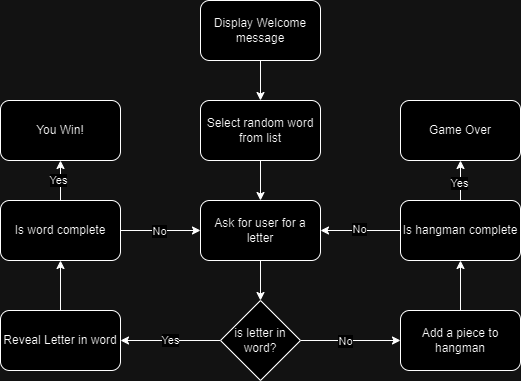

The diagram above was exported from draw.io. Its source (the exported page's mxGraphModel, read from the mxfile embedded in the PNG):
<mxGraphModel dx="796" dy="433" grid="1" gridSize="10" guides="1" tooltips="1" connect="1" arrows="1" fold="1" page="1" pageScale="1" pageWidth="827" pageHeight="1169" math="0" shadow="0">
  <root>
    <mxCell id="WIyWlLk6GJQsqaUBKTNV-0" />
    <mxCell id="WIyWlLk6GJQsqaUBKTNV-1" parent="WIyWlLk6GJQsqaUBKTNV-0" />
    <mxCell id="2zdRv5KmzzWpRpT7kvhs-8" style="edgeStyle=orthogonalEdgeStyle;rounded=0;orthogonalLoop=1;jettySize=auto;html=1;exitX=0.5;exitY=1;exitDx=0;exitDy=0;entryX=0.5;entryY=0;entryDx=0;entryDy=0;" edge="1" parent="WIyWlLk6GJQsqaUBKTNV-1" source="2zdRv5KmzzWpRpT7kvhs-0" target="2zdRv5KmzzWpRpT7kvhs-4">
      <mxGeometry relative="1" as="geometry" />
    </mxCell>
    <mxCell id="2zdRv5KmzzWpRpT7kvhs-0" value="Display Welcome message" style="rounded=1;whiteSpace=wrap;html=1;" vertex="1" parent="WIyWlLk6GJQsqaUBKTNV-1">
      <mxGeometry x="360" y="40" width="120" height="60" as="geometry" />
    </mxCell>
    <mxCell id="2zdRv5KmzzWpRpT7kvhs-6" style="edgeStyle=orthogonalEdgeStyle;rounded=0;orthogonalLoop=1;jettySize=auto;html=1;exitX=0.5;exitY=1;exitDx=0;exitDy=0;entryX=0.5;entryY=0;entryDx=0;entryDy=0;" edge="1" parent="WIyWlLk6GJQsqaUBKTNV-1" source="2zdRv5KmzzWpRpT7kvhs-4" target="2zdRv5KmzzWpRpT7kvhs-5">
      <mxGeometry relative="1" as="geometry" />
    </mxCell>
    <mxCell id="2zdRv5KmzzWpRpT7kvhs-4" value="Select random word from list" style="rounded=1;whiteSpace=wrap;html=1;" vertex="1" parent="WIyWlLk6GJQsqaUBKTNV-1">
      <mxGeometry x="360" y="140" width="120" height="60" as="geometry" />
    </mxCell>
    <mxCell id="2zdRv5KmzzWpRpT7kvhs-10" style="edgeStyle=orthogonalEdgeStyle;rounded=0;orthogonalLoop=1;jettySize=auto;html=1;exitX=0.5;exitY=1;exitDx=0;exitDy=0;entryX=0.5;entryY=0;entryDx=0;entryDy=0;" edge="1" parent="WIyWlLk6GJQsqaUBKTNV-1" source="2zdRv5KmzzWpRpT7kvhs-5" target="2zdRv5KmzzWpRpT7kvhs-9">
      <mxGeometry relative="1" as="geometry" />
    </mxCell>
    <mxCell id="2zdRv5KmzzWpRpT7kvhs-5" value="Ask for user for a letter" style="rounded=1;whiteSpace=wrap;html=1;" vertex="1" parent="WIyWlLk6GJQsqaUBKTNV-1">
      <mxGeometry x="360" y="240" width="120" height="60" as="geometry" />
    </mxCell>
    <mxCell id="2zdRv5KmzzWpRpT7kvhs-21" style="edgeStyle=orthogonalEdgeStyle;rounded=0;orthogonalLoop=1;jettySize=auto;html=1;entryX=1;entryY=0.5;entryDx=0;entryDy=0;" edge="1" parent="WIyWlLk6GJQsqaUBKTNV-1" source="2zdRv5KmzzWpRpT7kvhs-9" target="2zdRv5KmzzWpRpT7kvhs-16">
      <mxGeometry relative="1" as="geometry" />
    </mxCell>
    <mxCell id="2zdRv5KmzzWpRpT7kvhs-22" value="Yes" style="edgeLabel;html=1;align=center;verticalAlign=middle;resizable=0;points=[];" vertex="1" connectable="0" parent="2zdRv5KmzzWpRpT7kvhs-21">
      <mxGeometry x="0.0886" y="1" relative="1" as="geometry">
        <mxPoint x="4" y="-1" as="offset" />
      </mxGeometry>
    </mxCell>
    <mxCell id="2zdRv5KmzzWpRpT7kvhs-30" style="edgeStyle=orthogonalEdgeStyle;rounded=0;orthogonalLoop=1;jettySize=auto;html=1;entryX=0;entryY=0.5;entryDx=0;entryDy=0;" edge="1" parent="WIyWlLk6GJQsqaUBKTNV-1" source="2zdRv5KmzzWpRpT7kvhs-9" target="2zdRv5KmzzWpRpT7kvhs-18">
      <mxGeometry relative="1" as="geometry" />
    </mxCell>
    <mxCell id="2zdRv5KmzzWpRpT7kvhs-31" value="No" style="edgeLabel;html=1;align=center;verticalAlign=middle;resizable=0;points=[];" vertex="1" connectable="0" parent="2zdRv5KmzzWpRpT7kvhs-30">
      <mxGeometry x="-0.0981" y="-1" relative="1" as="geometry">
        <mxPoint as="offset" />
      </mxGeometry>
    </mxCell>
    <mxCell id="2zdRv5KmzzWpRpT7kvhs-9" value="is letter in word?" style="rhombus;whiteSpace=wrap;html=1;" vertex="1" parent="WIyWlLk6GJQsqaUBKTNV-1">
      <mxGeometry x="380" y="340" width="80" height="80" as="geometry" />
    </mxCell>
    <mxCell id="2zdRv5KmzzWpRpT7kvhs-26" style="edgeStyle=orthogonalEdgeStyle;rounded=0;orthogonalLoop=1;jettySize=auto;html=1;entryX=0.5;entryY=1;entryDx=0;entryDy=0;" edge="1" parent="WIyWlLk6GJQsqaUBKTNV-1" source="2zdRv5KmzzWpRpT7kvhs-16" target="2zdRv5KmzzWpRpT7kvhs-23">
      <mxGeometry relative="1" as="geometry" />
    </mxCell>
    <mxCell id="2zdRv5KmzzWpRpT7kvhs-16" value="Reveal Letter in word" style="rounded=1;whiteSpace=wrap;html=1;" vertex="1" parent="WIyWlLk6GJQsqaUBKTNV-1">
      <mxGeometry x="160" y="350" width="120" height="60" as="geometry" />
    </mxCell>
    <mxCell id="2zdRv5KmzzWpRpT7kvhs-36" style="edgeStyle=orthogonalEdgeStyle;rounded=0;orthogonalLoop=1;jettySize=auto;html=1;entryX=0.5;entryY=1;entryDx=0;entryDy=0;" edge="1" parent="WIyWlLk6GJQsqaUBKTNV-1" source="2zdRv5KmzzWpRpT7kvhs-18" target="2zdRv5KmzzWpRpT7kvhs-32">
      <mxGeometry relative="1" as="geometry" />
    </mxCell>
    <mxCell id="2zdRv5KmzzWpRpT7kvhs-18" value="Add a piece to hangman" style="rounded=1;whiteSpace=wrap;html=1;" vertex="1" parent="WIyWlLk6GJQsqaUBKTNV-1">
      <mxGeometry x="560" y="350" width="120" height="60" as="geometry" />
    </mxCell>
    <mxCell id="2zdRv5KmzzWpRpT7kvhs-24" style="edgeStyle=orthogonalEdgeStyle;rounded=0;orthogonalLoop=1;jettySize=auto;html=1;entryX=0;entryY=0.5;entryDx=0;entryDy=0;" edge="1" parent="WIyWlLk6GJQsqaUBKTNV-1" source="2zdRv5KmzzWpRpT7kvhs-23" target="2zdRv5KmzzWpRpT7kvhs-5">
      <mxGeometry relative="1" as="geometry" />
    </mxCell>
    <mxCell id="2zdRv5KmzzWpRpT7kvhs-25" value="No" style="edgeLabel;html=1;align=center;verticalAlign=middle;resizable=0;points=[];" vertex="1" connectable="0" parent="2zdRv5KmzzWpRpT7kvhs-24">
      <mxGeometry x="-0.0274" y="-1" relative="1" as="geometry">
        <mxPoint as="offset" />
      </mxGeometry>
    </mxCell>
    <mxCell id="2zdRv5KmzzWpRpT7kvhs-28" style="edgeStyle=orthogonalEdgeStyle;rounded=0;orthogonalLoop=1;jettySize=auto;html=1;entryX=0.5;entryY=1;entryDx=0;entryDy=0;" edge="1" parent="WIyWlLk6GJQsqaUBKTNV-1" source="2zdRv5KmzzWpRpT7kvhs-23" target="2zdRv5KmzzWpRpT7kvhs-27">
      <mxGeometry relative="1" as="geometry" />
    </mxCell>
    <mxCell id="2zdRv5KmzzWpRpT7kvhs-29" value="Yes" style="edgeLabel;html=1;align=center;verticalAlign=middle;resizable=0;points=[];" vertex="1" connectable="0" parent="2zdRv5KmzzWpRpT7kvhs-28">
      <mxGeometry x="0.0262" y="2" relative="1" as="geometry">
        <mxPoint as="offset" />
      </mxGeometry>
    </mxCell>
    <mxCell id="2zdRv5KmzzWpRpT7kvhs-23" value="Is word complete" style="rounded=1;whiteSpace=wrap;html=1;" vertex="1" parent="WIyWlLk6GJQsqaUBKTNV-1">
      <mxGeometry x="160" y="240" width="120" height="60" as="geometry" />
    </mxCell>
    <mxCell id="2zdRv5KmzzWpRpT7kvhs-27" value="You Win!" style="rounded=1;whiteSpace=wrap;html=1;" vertex="1" parent="WIyWlLk6GJQsqaUBKTNV-1">
      <mxGeometry x="160" y="140" width="120" height="60" as="geometry" />
    </mxCell>
    <mxCell id="2zdRv5KmzzWpRpT7kvhs-34" style="edgeStyle=orthogonalEdgeStyle;rounded=0;orthogonalLoop=1;jettySize=auto;html=1;entryX=1;entryY=0.5;entryDx=0;entryDy=0;" edge="1" parent="WIyWlLk6GJQsqaUBKTNV-1" source="2zdRv5KmzzWpRpT7kvhs-32" target="2zdRv5KmzzWpRpT7kvhs-5">
      <mxGeometry relative="1" as="geometry" />
    </mxCell>
    <mxCell id="2zdRv5KmzzWpRpT7kvhs-35" value="No" style="edgeLabel;html=1;align=center;verticalAlign=middle;resizable=0;points=[];" vertex="1" connectable="0" parent="2zdRv5KmzzWpRpT7kvhs-34">
      <mxGeometry x="0.0274" y="-1" relative="1" as="geometry">
        <mxPoint as="offset" />
      </mxGeometry>
    </mxCell>
    <mxCell id="2zdRv5KmzzWpRpT7kvhs-38" style="edgeStyle=orthogonalEdgeStyle;rounded=0;orthogonalLoop=1;jettySize=auto;html=1;entryX=0.5;entryY=1;entryDx=0;entryDy=0;" edge="1" parent="WIyWlLk6GJQsqaUBKTNV-1" source="2zdRv5KmzzWpRpT7kvhs-32" target="2zdRv5KmzzWpRpT7kvhs-37">
      <mxGeometry relative="1" as="geometry" />
    </mxCell>
    <mxCell id="2zdRv5KmzzWpRpT7kvhs-39" value="Yes" style="edgeLabel;html=1;align=center;verticalAlign=middle;resizable=0;points=[];" vertex="1" connectable="0" parent="2zdRv5KmzzWpRpT7kvhs-38">
      <mxGeometry x="-0.1405" y="1" relative="1" as="geometry">
        <mxPoint as="offset" />
      </mxGeometry>
    </mxCell>
    <mxCell id="2zdRv5KmzzWpRpT7kvhs-32" value="Is hangman complete" style="rounded=1;whiteSpace=wrap;html=1;" vertex="1" parent="WIyWlLk6GJQsqaUBKTNV-1">
      <mxGeometry x="560" y="240" width="120" height="60" as="geometry" />
    </mxCell>
    <mxCell id="2zdRv5KmzzWpRpT7kvhs-37" value="Game Over" style="rounded=1;whiteSpace=wrap;html=1;" vertex="1" parent="WIyWlLk6GJQsqaUBKTNV-1">
      <mxGeometry x="560" y="140" width="120" height="60" as="geometry" />
    </mxCell>
  </root>
</mxGraphModel>